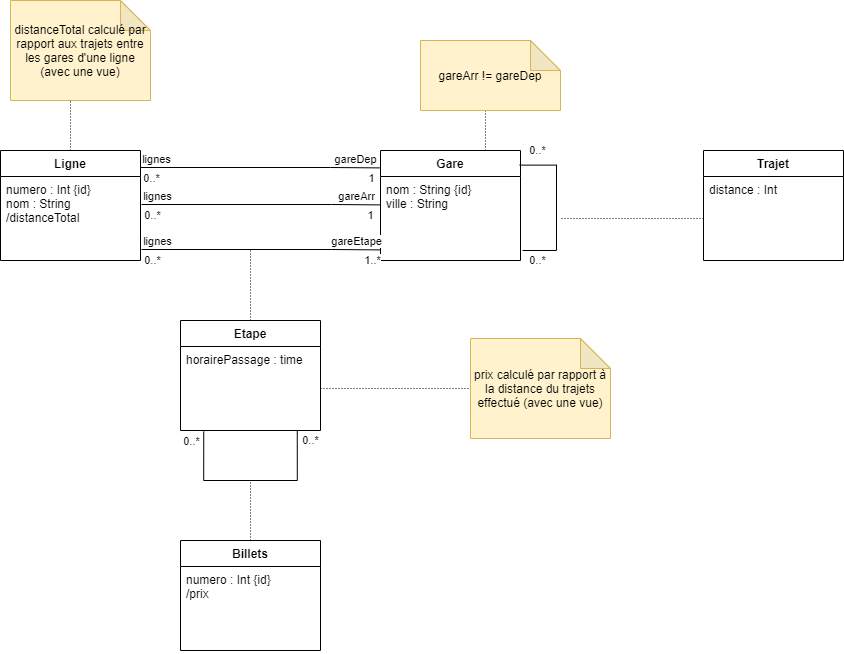

The diagram above was exported from draw.io. Its source (the exported page's mxGraphModel, read from the mxfile embedded in the PNG):
<mxGraphModel dx="1038" dy="552" grid="1" gridSize="10" guides="1" tooltips="1" connect="1" arrows="1" fold="1" page="1" pageScale="1" pageWidth="827" pageHeight="1169" math="0" shadow="0">
  <root>
    <mxCell id="WIyWlLk6GJQsqaUBKTNV-0" />
    <mxCell id="WIyWlLk6GJQsqaUBKTNV-1" parent="WIyWlLk6GJQsqaUBKTNV-0" />
    <mxCell id="UV4BCSSmdUZ4yRnS8sof-20" style="edgeStyle=orthogonalEdgeStyle;rounded=0;orthogonalLoop=1;jettySize=auto;html=1;entryX=-0.034;entryY=0.35;entryDx=0;entryDy=0;entryPerimeter=0;endArrow=none;endFill=0;" edge="1" parent="WIyWlLk6GJQsqaUBKTNV-1">
      <mxGeometry relative="1" as="geometry">
        <mxPoint x="170" y="287" as="sourcePoint" />
        <mxPoint x="409.24" y="287.4" as="targetPoint" />
        <Array as="points">
          <mxPoint x="360" y="287" />
          <mxPoint x="360" y="287" />
        </Array>
      </mxGeometry>
    </mxCell>
    <mxCell id="UV4BCSSmdUZ4yRnS8sof-21" value="0..*" style="edgeLabel;html=1;align=center;verticalAlign=middle;resizable=0;points=[];" vertex="1" connectable="0" parent="UV4BCSSmdUZ4yRnS8sof-20">
      <mxGeometry x="-0.8512" y="1" relative="1" as="geometry">
        <mxPoint x="-8" y="11" as="offset" />
      </mxGeometry>
    </mxCell>
    <mxCell id="UV4BCSSmdUZ4yRnS8sof-22" value="1" style="edgeLabel;html=1;align=center;verticalAlign=middle;resizable=0;points=[];" vertex="1" connectable="0" parent="UV4BCSSmdUZ4yRnS8sof-20">
      <mxGeometry x="0.7788" y="3" relative="1" as="geometry">
        <mxPoint x="17" y="13" as="offset" />
      </mxGeometry>
    </mxCell>
    <mxCell id="UV4BCSSmdUZ4yRnS8sof-23" value="lignes" style="edgeLabel;html=1;align=center;verticalAlign=middle;resizable=0;points=[];" vertex="1" connectable="0" parent="UV4BCSSmdUZ4yRnS8sof-20">
      <mxGeometry x="-0.592" y="2" relative="1" as="geometry">
        <mxPoint x="-34" y="-7" as="offset" />
      </mxGeometry>
    </mxCell>
    <mxCell id="UV4BCSSmdUZ4yRnS8sof-24" value="gareDep" style="edgeLabel;html=1;align=center;verticalAlign=middle;resizable=0;points=[];" vertex="1" connectable="0" parent="UV4BCSSmdUZ4yRnS8sof-20">
      <mxGeometry x="0.7537" y="3" relative="1" as="geometry">
        <mxPoint x="4" y="-6" as="offset" />
      </mxGeometry>
    </mxCell>
    <mxCell id="UV4BCSSmdUZ4yRnS8sof-41" style="edgeStyle=orthogonalEdgeStyle;rounded=0;orthogonalLoop=1;jettySize=auto;html=1;exitX=0.5;exitY=0;exitDx=0;exitDy=0;dashed=1;dashPattern=1 2;endArrow=none;endFill=0;" edge="1" parent="WIyWlLk6GJQsqaUBKTNV-1" source="UV4BCSSmdUZ4yRnS8sof-0">
      <mxGeometry relative="1" as="geometry">
        <mxPoint x="100" y="220" as="targetPoint" />
      </mxGeometry>
    </mxCell>
    <mxCell id="UV4BCSSmdUZ4yRnS8sof-0" value="Ligne" style="swimlane;fontStyle=1;childLayout=stackLayout;horizontal=1;startSize=26;fillColor=none;horizontalStack=0;resizeParent=1;resizeParentMax=0;resizeLast=0;collapsible=1;marginBottom=0;" vertex="1" parent="WIyWlLk6GJQsqaUBKTNV-1">
      <mxGeometry x="30" y="270" width="140" height="110" as="geometry" />
    </mxCell>
    <mxCell id="UV4BCSSmdUZ4yRnS8sof-1" value="numero : Int {id}&#10;nom : String&#10;/distanceTotal" style="text;strokeColor=none;fillColor=none;align=left;verticalAlign=top;spacingLeft=4;spacingRight=4;overflow=hidden;rotatable=0;points=[[0,0.5],[1,0.5]];portConstraint=eastwest;" vertex="1" parent="UV4BCSSmdUZ4yRnS8sof-0">
      <mxGeometry y="26" width="140" height="84" as="geometry" />
    </mxCell>
    <mxCell id="UV4BCSSmdUZ4yRnS8sof-39" style="edgeStyle=orthogonalEdgeStyle;rounded=0;orthogonalLoop=1;jettySize=auto;html=1;exitX=0.75;exitY=0;exitDx=0;exitDy=0;dashed=1;dashPattern=1 2;endArrow=none;endFill=0;" edge="1" parent="WIyWlLk6GJQsqaUBKTNV-1" source="UV4BCSSmdUZ4yRnS8sof-4">
      <mxGeometry relative="1" as="geometry">
        <mxPoint x="515" y="200" as="targetPoint" />
      </mxGeometry>
    </mxCell>
    <mxCell id="UV4BCSSmdUZ4yRnS8sof-4" value="Gare" style="swimlane;fontStyle=1;childLayout=stackLayout;horizontal=1;startSize=26;fillColor=none;horizontalStack=0;resizeParent=1;resizeParentMax=0;resizeLast=0;collapsible=1;marginBottom=0;" vertex="1" parent="WIyWlLk6GJQsqaUBKTNV-1">
      <mxGeometry x="410" y="270" width="140" height="110" as="geometry" />
    </mxCell>
    <mxCell id="UV4BCSSmdUZ4yRnS8sof-5" value="nom : String {id}&#10;ville : String" style="text;strokeColor=none;fillColor=none;align=left;verticalAlign=top;spacingLeft=4;spacingRight=4;overflow=hidden;rotatable=0;points=[[0,0.5],[1,0.5]];portConstraint=eastwest;" vertex="1" parent="UV4BCSSmdUZ4yRnS8sof-4">
      <mxGeometry y="26" width="140" height="84" as="geometry" />
    </mxCell>
    <mxCell id="UV4BCSSmdUZ4yRnS8sof-16" style="edgeStyle=orthogonalEdgeStyle;rounded=0;orthogonalLoop=1;jettySize=auto;html=1;exitX=0.994;exitY=0.133;exitDx=0;exitDy=0;endArrow=none;endFill=0;exitPerimeter=0;" edge="1" parent="UV4BCSSmdUZ4yRnS8sof-4" source="UV4BCSSmdUZ4yRnS8sof-4">
      <mxGeometry relative="1" as="geometry">
        <mxPoint x="142" y="100" as="targetPoint" />
        <Array as="points">
          <mxPoint x="176" y="15" />
          <mxPoint x="176" y="100" />
        </Array>
      </mxGeometry>
    </mxCell>
    <mxCell id="UV4BCSSmdUZ4yRnS8sof-17" value="0..*" style="edgeLabel;html=1;align=center;verticalAlign=middle;resizable=0;points=[];" vertex="1" connectable="0" parent="UV4BCSSmdUZ4yRnS8sof-16">
      <mxGeometry x="0.3676" y="1" relative="1" as="geometry">
        <mxPoint x="-21" y="25" as="offset" />
      </mxGeometry>
    </mxCell>
    <mxCell id="UV4BCSSmdUZ4yRnS8sof-18" value="0..*" style="edgeLabel;html=1;align=center;verticalAlign=middle;resizable=0;points=[];" vertex="1" connectable="0" parent="UV4BCSSmdUZ4yRnS8sof-16">
      <mxGeometry x="-0.4004" y="-3" relative="1" as="geometry">
        <mxPoint x="-17" y="-25" as="offset" />
      </mxGeometry>
    </mxCell>
    <mxCell id="UV4BCSSmdUZ4yRnS8sof-6" value="Trajet" style="swimlane;fontStyle=1;childLayout=stackLayout;horizontal=1;startSize=26;fillColor=none;horizontalStack=0;resizeParent=1;resizeParentMax=0;resizeLast=0;collapsible=1;marginBottom=0;" vertex="1" parent="WIyWlLk6GJQsqaUBKTNV-1">
      <mxGeometry x="733" y="270" width="140" height="110" as="geometry" />
    </mxCell>
    <mxCell id="UV4BCSSmdUZ4yRnS8sof-7" value="distance : Int" style="text;strokeColor=none;fillColor=none;align=left;verticalAlign=top;spacingLeft=4;spacingRight=4;overflow=hidden;rotatable=0;points=[[0,0.5],[1,0.5]];portConstraint=eastwest;" vertex="1" parent="UV4BCSSmdUZ4yRnS8sof-6">
      <mxGeometry y="26" width="140" height="84" as="geometry" />
    </mxCell>
    <mxCell id="UV4BCSSmdUZ4yRnS8sof-37" style="edgeStyle=orthogonalEdgeStyle;rounded=0;orthogonalLoop=1;jettySize=auto;html=1;endArrow=none;endFill=0;dashed=1;dashPattern=1 2;" edge="1" parent="WIyWlLk6GJQsqaUBKTNV-1" source="UV4BCSSmdUZ4yRnS8sof-8">
      <mxGeometry relative="1" as="geometry">
        <mxPoint x="280" y="370" as="targetPoint" />
      </mxGeometry>
    </mxCell>
    <mxCell id="UV4BCSSmdUZ4yRnS8sof-8" value="Etape" style="swimlane;fontStyle=1;childLayout=stackLayout;horizontal=1;startSize=26;fillColor=none;horizontalStack=0;resizeParent=1;resizeParentMax=0;resizeLast=0;collapsible=1;marginBottom=0;" vertex="1" parent="WIyWlLk6GJQsqaUBKTNV-1">
      <mxGeometry x="210" y="440" width="140" height="110" as="geometry" />
    </mxCell>
    <mxCell id="UV4BCSSmdUZ4yRnS8sof-9" value="horairePassage : time" style="text;strokeColor=none;fillColor=none;align=left;verticalAlign=top;spacingLeft=4;spacingRight=4;overflow=hidden;rotatable=0;points=[[0,0.5],[1,0.5]];portConstraint=eastwest;" vertex="1" parent="UV4BCSSmdUZ4yRnS8sof-8">
      <mxGeometry y="26" width="140" height="84" as="geometry" />
    </mxCell>
    <mxCell id="UV4BCSSmdUZ4yRnS8sof-12" style="edgeStyle=orthogonalEdgeStyle;rounded=0;orthogonalLoop=1;jettySize=auto;html=1;exitX=0.166;exitY=1.012;exitDx=0;exitDy=0;entryX=0.834;entryY=1.002;entryDx=0;entryDy=0;exitPerimeter=0;entryPerimeter=0;endArrow=none;endFill=0;" edge="1" parent="UV4BCSSmdUZ4yRnS8sof-8" source="UV4BCSSmdUZ4yRnS8sof-9" target="UV4BCSSmdUZ4yRnS8sof-9">
      <mxGeometry relative="1" as="geometry">
        <Array as="points">
          <mxPoint x="23" y="160" />
          <mxPoint x="117" y="160" />
        </Array>
      </mxGeometry>
    </mxCell>
    <mxCell id="UV4BCSSmdUZ4yRnS8sof-13" value="0..*" style="edgeLabel;html=1;align=center;verticalAlign=middle;resizable=0;points=[];" vertex="1" connectable="0" parent="UV4BCSSmdUZ4yRnS8sof-12">
      <mxGeometry x="-0.865" y="-1" relative="1" as="geometry">
        <mxPoint x="-12" y="-4" as="offset" />
      </mxGeometry>
    </mxCell>
    <mxCell id="UV4BCSSmdUZ4yRnS8sof-14" value="0..*" style="edgeLabel;html=1;align=center;verticalAlign=middle;resizable=0;points=[];" vertex="1" connectable="0" parent="UV4BCSSmdUZ4yRnS8sof-12">
      <mxGeometry x="0.8458" relative="1" as="geometry">
        <mxPoint x="13" y="-5" as="offset" />
      </mxGeometry>
    </mxCell>
    <mxCell id="UV4BCSSmdUZ4yRnS8sof-38" style="edgeStyle=orthogonalEdgeStyle;rounded=0;orthogonalLoop=1;jettySize=auto;html=1;dashed=1;dashPattern=1 2;endArrow=none;endFill=0;" edge="1" parent="WIyWlLk6GJQsqaUBKTNV-1" source="UV4BCSSmdUZ4yRnS8sof-10">
      <mxGeometry relative="1" as="geometry">
        <mxPoint x="280" y="600" as="targetPoint" />
      </mxGeometry>
    </mxCell>
    <mxCell id="UV4BCSSmdUZ4yRnS8sof-10" value="Billets" style="swimlane;fontStyle=1;childLayout=stackLayout;horizontal=1;startSize=26;fillColor=none;horizontalStack=0;resizeParent=1;resizeParentMax=0;resizeLast=0;collapsible=1;marginBottom=0;" vertex="1" parent="WIyWlLk6GJQsqaUBKTNV-1">
      <mxGeometry x="210" y="660" width="140" height="110" as="geometry" />
    </mxCell>
    <mxCell id="UV4BCSSmdUZ4yRnS8sof-11" value="numero : Int {id}&#10;/prix" style="text;strokeColor=none;fillColor=none;align=left;verticalAlign=top;spacingLeft=4;spacingRight=4;overflow=hidden;rotatable=0;points=[[0,0.5],[1,0.5]];portConstraint=eastwest;" vertex="1" parent="UV4BCSSmdUZ4yRnS8sof-10">
      <mxGeometry y="26" width="140" height="84" as="geometry" />
    </mxCell>
    <mxCell id="UV4BCSSmdUZ4yRnS8sof-19" style="edgeStyle=orthogonalEdgeStyle;rounded=0;orthogonalLoop=1;jettySize=auto;html=1;endArrow=none;endFill=0;dashed=1;dashPattern=1 2;" edge="1" parent="WIyWlLk6GJQsqaUBKTNV-1" source="UV4BCSSmdUZ4yRnS8sof-7">
      <mxGeometry relative="1" as="geometry">
        <mxPoint x="590" y="338" as="targetPoint" />
      </mxGeometry>
    </mxCell>
    <mxCell id="UV4BCSSmdUZ4yRnS8sof-25" style="edgeStyle=orthogonalEdgeStyle;rounded=0;orthogonalLoop=1;jettySize=auto;html=1;entryX=-0.034;entryY=0.35;entryDx=0;entryDy=0;entryPerimeter=0;endArrow=none;endFill=0;" edge="1" parent="WIyWlLk6GJQsqaUBKTNV-1">
      <mxGeometry relative="1" as="geometry">
        <mxPoint x="171" y="324" as="sourcePoint" />
        <mxPoint x="410.24" y="324.4" as="targetPoint" />
        <Array as="points">
          <mxPoint x="361" y="324" />
          <mxPoint x="361" y="324" />
        </Array>
      </mxGeometry>
    </mxCell>
    <mxCell id="UV4BCSSmdUZ4yRnS8sof-26" value="0..*" style="edgeLabel;html=1;align=center;verticalAlign=middle;resizable=0;points=[];" vertex="1" connectable="0" parent="UV4BCSSmdUZ4yRnS8sof-25">
      <mxGeometry x="-0.8512" y="1" relative="1" as="geometry">
        <mxPoint x="-8" y="11" as="offset" />
      </mxGeometry>
    </mxCell>
    <mxCell id="UV4BCSSmdUZ4yRnS8sof-27" value="1" style="edgeLabel;html=1;align=center;verticalAlign=middle;resizable=0;points=[];" vertex="1" connectable="0" parent="UV4BCSSmdUZ4yRnS8sof-25">
      <mxGeometry x="0.7788" y="3" relative="1" as="geometry">
        <mxPoint x="15" y="13" as="offset" />
      </mxGeometry>
    </mxCell>
    <mxCell id="UV4BCSSmdUZ4yRnS8sof-28" value="lignes" style="edgeLabel;html=1;align=center;verticalAlign=middle;resizable=0;points=[];" vertex="1" connectable="0" parent="UV4BCSSmdUZ4yRnS8sof-25">
      <mxGeometry x="-0.592" y="2" relative="1" as="geometry">
        <mxPoint x="-34" y="-7" as="offset" />
      </mxGeometry>
    </mxCell>
    <mxCell id="UV4BCSSmdUZ4yRnS8sof-29" value="gareArr" style="edgeLabel;html=1;align=center;verticalAlign=middle;resizable=0;points=[];" vertex="1" connectable="0" parent="UV4BCSSmdUZ4yRnS8sof-25">
      <mxGeometry x="0.7537" y="3" relative="1" as="geometry">
        <mxPoint x="4" y="-6" as="offset" />
      </mxGeometry>
    </mxCell>
    <mxCell id="UV4BCSSmdUZ4yRnS8sof-30" style="edgeStyle=orthogonalEdgeStyle;rounded=0;orthogonalLoop=1;jettySize=auto;html=1;entryX=-0.034;entryY=0.35;entryDx=0;entryDy=0;entryPerimeter=0;endArrow=none;endFill=0;" edge="1" parent="WIyWlLk6GJQsqaUBKTNV-1">
      <mxGeometry relative="1" as="geometry">
        <mxPoint x="171" y="369" as="sourcePoint" />
        <mxPoint x="410.24" y="369.4" as="targetPoint" />
        <Array as="points">
          <mxPoint x="361" y="369" />
          <mxPoint x="361" y="369" />
        </Array>
      </mxGeometry>
    </mxCell>
    <mxCell id="UV4BCSSmdUZ4yRnS8sof-31" value="0..*" style="edgeLabel;html=1;align=center;verticalAlign=middle;resizable=0;points=[];" vertex="1" connectable="0" parent="UV4BCSSmdUZ4yRnS8sof-30">
      <mxGeometry x="-0.8512" y="1" relative="1" as="geometry">
        <mxPoint x="-8" y="11" as="offset" />
      </mxGeometry>
    </mxCell>
    <mxCell id="UV4BCSSmdUZ4yRnS8sof-32" value="1..*" style="edgeLabel;html=1;align=center;verticalAlign=middle;resizable=0;points=[];" vertex="1" connectable="0" parent="UV4BCSSmdUZ4yRnS8sof-30">
      <mxGeometry x="0.7788" y="3" relative="1" as="geometry">
        <mxPoint x="17" y="13" as="offset" />
      </mxGeometry>
    </mxCell>
    <mxCell id="UV4BCSSmdUZ4yRnS8sof-33" value="lignes" style="edgeLabel;html=1;align=center;verticalAlign=middle;resizable=0;points=[];" vertex="1" connectable="0" parent="UV4BCSSmdUZ4yRnS8sof-30">
      <mxGeometry x="-0.592" y="2" relative="1" as="geometry">
        <mxPoint x="-34" y="-7" as="offset" />
      </mxGeometry>
    </mxCell>
    <mxCell id="UV4BCSSmdUZ4yRnS8sof-34" value="gareEtape" style="edgeLabel;html=1;align=center;verticalAlign=middle;resizable=0;points=[];" vertex="1" connectable="0" parent="UV4BCSSmdUZ4yRnS8sof-30">
      <mxGeometry x="0.7537" y="3" relative="1" as="geometry">
        <mxPoint x="4" y="-6" as="offset" />
      </mxGeometry>
    </mxCell>
    <mxCell id="UV4BCSSmdUZ4yRnS8sof-40" value="gareArr != gareDep&lt;br&gt;" style="shape=note;whiteSpace=wrap;html=1;backgroundOutline=1;darkOpacity=0.05;fillColor=#fff2cc;strokeColor=#d6b656;" vertex="1" parent="WIyWlLk6GJQsqaUBKTNV-1">
      <mxGeometry x="450" y="160" width="140" height="70" as="geometry" />
    </mxCell>
    <mxCell id="UV4BCSSmdUZ4yRnS8sof-42" value="distanceTotal calculé par rapport aux trajets entre les gares d'une ligne (avec une vue)" style="shape=note;whiteSpace=wrap;html=1;backgroundOutline=1;darkOpacity=0.05;fillColor=#fff2cc;strokeColor=#d6b656;" vertex="1" parent="WIyWlLk6GJQsqaUBKTNV-1">
      <mxGeometry x="40" y="120" width="140" height="100" as="geometry" />
    </mxCell>
    <mxCell id="UV4BCSSmdUZ4yRnS8sof-43" value="prix calculé par rapport à la distance du trajets effectué (avec une vue)" style="shape=note;whiteSpace=wrap;html=1;backgroundOutline=1;darkOpacity=0.05;fillColor=#fff2cc;strokeColor=#d6b656;" vertex="1" parent="WIyWlLk6GJQsqaUBKTNV-1">
      <mxGeometry x="500" y="458" width="140" height="100" as="geometry" />
    </mxCell>
    <mxCell id="UV4BCSSmdUZ4yRnS8sof-44" style="edgeStyle=orthogonalEdgeStyle;rounded=0;orthogonalLoop=1;jettySize=auto;html=1;entryX=0;entryY=0.5;entryDx=0;entryDy=0;entryPerimeter=0;dashed=1;dashPattern=1 2;endArrow=none;endFill=0;" edge="1" parent="WIyWlLk6GJQsqaUBKTNV-1" source="UV4BCSSmdUZ4yRnS8sof-9" target="UV4BCSSmdUZ4yRnS8sof-43">
      <mxGeometry relative="1" as="geometry" />
    </mxCell>
  </root>
</mxGraphModel>